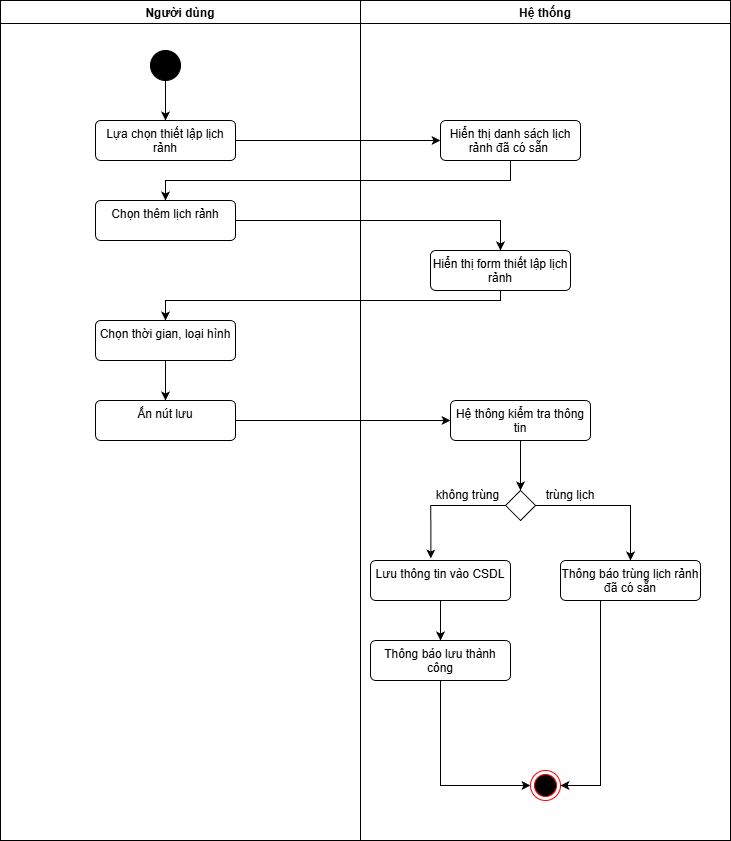

The diagram above was exported from draw.io. Its source (the exported page's mxGraphModel, read from the mxfile embedded in the PNG):
<mxGraphModel dx="1543" dy="851" grid="1" gridSize="10" guides="1" tooltips="1" connect="1" arrows="1" fold="1" page="1" pageScale="1" pageWidth="850" pageHeight="1100" background="none" math="0" shadow="0">
  <root>
    <mxCell id="0" />
    <mxCell id="1" parent="0" />
    <mxCell id="QcbgjfegYYf1CsWIGALr-1" value="Người dùng" style="swimlane;" parent="1" vertex="1">
      <mxGeometry x="180" y="80" width="360" height="840" as="geometry">
        <mxRectangle x="110" y="390" width="90" height="30" as="alternateBounds" />
      </mxGeometry>
    </mxCell>
    <mxCell id="QcbgjfegYYf1CsWIGALr-2" value="" style="ellipse;fillColor=strokeColor;html=1;" parent="QcbgjfegYYf1CsWIGALr-1" vertex="1">
      <mxGeometry x="150" y="50" width="30" height="30" as="geometry" />
    </mxCell>
    <mxCell id="QcbgjfegYYf1CsWIGALr-3" value="" style="edgeStyle=orthogonalEdgeStyle;rounded=0;orthogonalLoop=1;jettySize=auto;html=1;endArrow=none;endFill=0;startArrow=classic;startFill=1;" parent="QcbgjfegYYf1CsWIGALr-1" source="QcbgjfegYYf1CsWIGALr-4" target="QcbgjfegYYf1CsWIGALr-2" edge="1">
      <mxGeometry relative="1" as="geometry" />
    </mxCell>
    <mxCell id="QcbgjfegYYf1CsWIGALr-4" value="Lựa chọn thiết lập lịch rảnh" style="html=1;align=center;verticalAlign=top;rounded=1;absoluteArcSize=1;arcSize=10;dashed=0;whiteSpace=wrap;" parent="QcbgjfegYYf1CsWIGALr-1" vertex="1">
      <mxGeometry x="95" y="120" width="140" height="40" as="geometry" />
    </mxCell>
    <mxCell id="W2w5DxTeQ5c1FOYtfjNW-3" value="Chọn thêm lịch rảnh" style="html=1;align=center;verticalAlign=top;rounded=1;absoluteArcSize=1;arcSize=10;dashed=0;whiteSpace=wrap;" parent="QcbgjfegYYf1CsWIGALr-1" vertex="1">
      <mxGeometry x="95" y="200" width="140" height="40" as="geometry" />
    </mxCell>
    <mxCell id="QcbgjfegYYf1CsWIGALr-8" value="Hệ thống" style="swimlane;" parent="1" vertex="1">
      <mxGeometry x="540" y="80" width="370" height="840" as="geometry" />
    </mxCell>
    <mxCell id="QcbgjfegYYf1CsWIGALr-14" value="Thông báo trùng lịch rảnh đã có sẵn" style="html=1;align=center;verticalAlign=top;rounded=1;absoluteArcSize=1;arcSize=10;dashed=0;whiteSpace=wrap;" parent="QcbgjfegYYf1CsWIGALr-8" vertex="1">
      <mxGeometry x="200" y="560" width="140" height="40" as="geometry" />
    </mxCell>
    <mxCell id="QcbgjfegYYf1CsWIGALr-5" value="" style="edgeStyle=orthogonalEdgeStyle;rounded=0;orthogonalLoop=1;jettySize=auto;html=1;" parent="QcbgjfegYYf1CsWIGALr-8" source="QcbgjfegYYf1CsWIGALr-6" target="QcbgjfegYYf1CsWIGALr-7" edge="1">
      <mxGeometry relative="1" as="geometry" />
    </mxCell>
    <mxCell id="QcbgjfegYYf1CsWIGALr-6" value="Chọn thời gian, loại hình" style="html=1;align=center;verticalAlign=top;rounded=1;absoluteArcSize=1;arcSize=10;dashed=0;whiteSpace=wrap;" parent="QcbgjfegYYf1CsWIGALr-8" vertex="1">
      <mxGeometry x="-265" y="320" width="140" height="40" as="geometry" />
    </mxCell>
    <mxCell id="QcbgjfegYYf1CsWIGALr-7" value="Ấn nút lưu" style="html=1;align=center;verticalAlign=top;rounded=1;absoluteArcSize=1;arcSize=10;dashed=0;whiteSpace=wrap;" parent="QcbgjfegYYf1CsWIGALr-8" vertex="1">
      <mxGeometry x="-265" y="400" width="140" height="40" as="geometry" />
    </mxCell>
    <mxCell id="W2w5DxTeQ5c1FOYtfjNW-6" style="edgeStyle=orthogonalEdgeStyle;rounded=0;orthogonalLoop=1;jettySize=auto;html=1;" parent="QcbgjfegYYf1CsWIGALr-8" source="QcbgjfegYYf1CsWIGALr-9" target="QcbgjfegYYf1CsWIGALr-6" edge="1">
      <mxGeometry relative="1" as="geometry">
        <Array as="points">
          <mxPoint x="140" y="300" />
          <mxPoint x="-195" y="300" />
        </Array>
      </mxGeometry>
    </mxCell>
    <mxCell id="QcbgjfegYYf1CsWIGALr-9" value="Hiển thị form thiết lập lịch rảnh" style="html=1;align=center;verticalAlign=top;rounded=1;absoluteArcSize=1;arcSize=10;dashed=0;whiteSpace=wrap;" parent="QcbgjfegYYf1CsWIGALr-8" vertex="1">
      <mxGeometry x="70" y="250" width="140" height="40" as="geometry" />
    </mxCell>
    <mxCell id="QcbgjfegYYf1CsWIGALr-10" style="edgeStyle=orthogonalEdgeStyle;rounded=0;orthogonalLoop=1;jettySize=auto;html=1;entryX=0.5;entryY=0;entryDx=0;entryDy=0;" parent="QcbgjfegYYf1CsWIGALr-8" source="QcbgjfegYYf1CsWIGALr-11" target="QcbgjfegYYf1CsWIGALr-13" edge="1">
      <mxGeometry relative="1" as="geometry" />
    </mxCell>
    <mxCell id="QcbgjfegYYf1CsWIGALr-11" value="Hệ thông kiểm tra thông tin" style="html=1;align=center;verticalAlign=top;rounded=1;absoluteArcSize=1;arcSize=10;dashed=0;whiteSpace=wrap;" parent="QcbgjfegYYf1CsWIGALr-8" vertex="1">
      <mxGeometry x="90" y="400" width="140" height="40" as="geometry" />
    </mxCell>
    <mxCell id="QcbgjfegYYf1CsWIGALr-12" style="edgeStyle=orthogonalEdgeStyle;rounded=0;orthogonalLoop=1;jettySize=auto;html=1;entryX=0.5;entryY=0;entryDx=0;entryDy=0;" parent="QcbgjfegYYf1CsWIGALr-8" source="QcbgjfegYYf1CsWIGALr-13" edge="1">
      <mxGeometry relative="1" as="geometry">
        <mxPoint x="270" y="560" as="targetPoint" />
      </mxGeometry>
    </mxCell>
    <mxCell id="QcbgjfegYYf1CsWIGALr-13" value="" style="rhombus;" parent="QcbgjfegYYf1CsWIGALr-8" vertex="1">
      <mxGeometry x="145" y="490" width="30" height="30" as="geometry" />
    </mxCell>
    <mxCell id="QcbgjfegYYf1CsWIGALr-15" value="" style="edgeStyle=orthogonalEdgeStyle;rounded=0;orthogonalLoop=1;jettySize=auto;html=1;" parent="QcbgjfegYYf1CsWIGALr-8" source="QcbgjfegYYf1CsWIGALr-16" target="QcbgjfegYYf1CsWIGALr-18" edge="1">
      <mxGeometry relative="1" as="geometry" />
    </mxCell>
    <mxCell id="QcbgjfegYYf1CsWIGALr-16" value="Lưu thông tin vào CSDL" style="html=1;align=center;verticalAlign=top;rounded=1;absoluteArcSize=1;arcSize=10;dashed=0;whiteSpace=wrap;" parent="QcbgjfegYYf1CsWIGALr-8" vertex="1">
      <mxGeometry x="10" y="560" width="140" height="40" as="geometry" />
    </mxCell>
    <mxCell id="QcbgjfegYYf1CsWIGALr-17" value="" style="edgeStyle=orthogonalEdgeStyle;rounded=0;orthogonalLoop=1;jettySize=auto;html=1;" parent="QcbgjfegYYf1CsWIGALr-8" source="QcbgjfegYYf1CsWIGALr-18" target="QcbgjfegYYf1CsWIGALr-19" edge="1">
      <mxGeometry relative="1" as="geometry">
        <Array as="points">
          <mxPoint x="80" y="785" />
        </Array>
        <mxPoint x="150" y="720" as="targetPoint" />
      </mxGeometry>
    </mxCell>
    <mxCell id="QcbgjfegYYf1CsWIGALr-18" value="Thông báo lưu thành công" style="html=1;align=center;verticalAlign=top;rounded=1;absoluteArcSize=1;arcSize=10;dashed=0;whiteSpace=wrap;" parent="QcbgjfegYYf1CsWIGALr-8" vertex="1">
      <mxGeometry x="10" y="640" width="140" height="40" as="geometry" />
    </mxCell>
    <mxCell id="QcbgjfegYYf1CsWIGALr-19" value="" style="ellipse;html=1;shape=endState;fillColor=#000000;strokeColor=#ff0000;" parent="QcbgjfegYYf1CsWIGALr-8" vertex="1">
      <mxGeometry x="170" y="770" width="30" height="30" as="geometry" />
    </mxCell>
    <mxCell id="QcbgjfegYYf1CsWIGALr-22" style="edgeStyle=orthogonalEdgeStyle;rounded=0;orthogonalLoop=1;jettySize=auto;html=1;entryX=0.431;entryY=-0.05;entryDx=0;entryDy=0;entryPerimeter=0;" parent="QcbgjfegYYf1CsWIGALr-8" source="QcbgjfegYYf1CsWIGALr-13" target="QcbgjfegYYf1CsWIGALr-16" edge="1">
      <mxGeometry relative="1" as="geometry">
        <mxPoint x="70" y="550" as="targetPoint" />
        <Array as="points">
          <mxPoint x="70" y="505" />
        </Array>
      </mxGeometry>
    </mxCell>
    <mxCell id="QcbgjfegYYf1CsWIGALr-23" value="không trùng" style="text;html=1;whiteSpace=wrap;strokeColor=none;fillColor=none;align=center;verticalAlign=middle;rounded=0;" parent="QcbgjfegYYf1CsWIGALr-8" vertex="1">
      <mxGeometry x="70" y="480" width="75" height="30" as="geometry" />
    </mxCell>
    <mxCell id="QcbgjfegYYf1CsWIGALr-24" value="trùng lịch" style="text;html=1;whiteSpace=wrap;strokeColor=none;fillColor=none;align=center;verticalAlign=middle;rounded=0;" parent="QcbgjfegYYf1CsWIGALr-8" vertex="1">
      <mxGeometry x="150" y="480" width="120" height="30" as="geometry" />
    </mxCell>
    <mxCell id="QcbgjfegYYf1CsWIGALr-28" style="rounded=0;orthogonalLoop=1;jettySize=auto;html=1;" parent="QcbgjfegYYf1CsWIGALr-8" source="QcbgjfegYYf1CsWIGALr-7" target="QcbgjfegYYf1CsWIGALr-11" edge="1">
      <mxGeometry relative="1" as="geometry" />
    </mxCell>
    <mxCell id="W2w5DxTeQ5c1FOYtfjNW-1" value="Hiển thị danh sách lịch rảnh đã có sẵn&amp;nbsp;" style="html=1;align=center;verticalAlign=top;rounded=1;absoluteArcSize=1;arcSize=10;dashed=0;whiteSpace=wrap;" parent="QcbgjfegYYf1CsWIGALr-8" vertex="1">
      <mxGeometry x="80" y="120" width="140" height="40" as="geometry" />
    </mxCell>
    <mxCell id="W2w5DxTeQ5c1FOYtfjNW-7" style="edgeStyle=orthogonalEdgeStyle;rounded=0;orthogonalLoop=1;jettySize=auto;html=1;entryX=1;entryY=0.5;entryDx=0;entryDy=0;" parent="QcbgjfegYYf1CsWIGALr-8" source="QcbgjfegYYf1CsWIGALr-14" target="QcbgjfegYYf1CsWIGALr-19" edge="1">
      <mxGeometry relative="1" as="geometry">
        <mxPoint x="214.82999999999993" y="718.8000000000002" as="targetPoint" />
        <Array as="points">
          <mxPoint x="240" y="785" />
        </Array>
      </mxGeometry>
    </mxCell>
    <mxCell id="W2w5DxTeQ5c1FOYtfjNW-2" style="edgeStyle=orthogonalEdgeStyle;rounded=0;orthogonalLoop=1;jettySize=auto;html=1;" parent="1" source="QcbgjfegYYf1CsWIGALr-4" target="W2w5DxTeQ5c1FOYtfjNW-1" edge="1">
      <mxGeometry relative="1" as="geometry" />
    </mxCell>
    <mxCell id="W2w5DxTeQ5c1FOYtfjNW-4" style="edgeStyle=orthogonalEdgeStyle;rounded=0;orthogonalLoop=1;jettySize=auto;html=1;" parent="1" source="W2w5DxTeQ5c1FOYtfjNW-1" target="W2w5DxTeQ5c1FOYtfjNW-3" edge="1">
      <mxGeometry relative="1" as="geometry">
        <Array as="points">
          <mxPoint x="690" y="260" />
          <mxPoint x="345" y="260" />
        </Array>
      </mxGeometry>
    </mxCell>
    <mxCell id="W2w5DxTeQ5c1FOYtfjNW-5" style="edgeStyle=orthogonalEdgeStyle;rounded=0;orthogonalLoop=1;jettySize=auto;html=1;" parent="1" source="W2w5DxTeQ5c1FOYtfjNW-3" target="QcbgjfegYYf1CsWIGALr-9" edge="1">
      <mxGeometry relative="1" as="geometry" />
    </mxCell>
  </root>
</mxGraphModel>